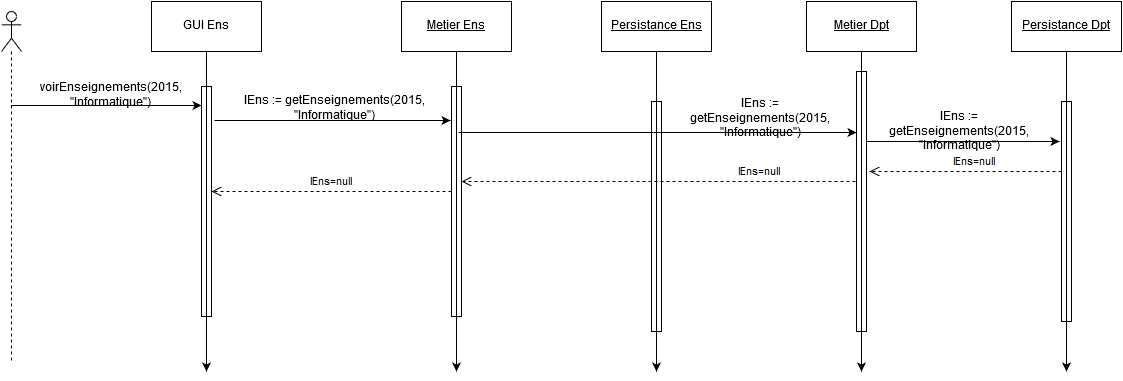

The diagram above was exported from draw.io. Its source (the exported page's mxGraphModel, read from the mxfile embedded in the PNG):
<mxGraphModel dx="1503" dy="789" grid="1" gridSize="10" guides="1" tooltips="1" connect="1" arrows="1" fold="1" page="1" pageScale="1" pageWidth="826" pageHeight="1169" math="0" shadow="0">
  <root>
    <mxCell id="0" />
    <mxCell id="1" parent="0" />
    <mxCell id="26a53335b4560f2-53" value="" style="html=1;points=[];perimeter=orthogonalPerimeter;align=left;" vertex="1" parent="1">
      <mxGeometry x="-530" y="185" width="10" height="230" as="geometry" />
    </mxCell>
    <mxCell id="26a53335b4560f2-52" value="" style="html=1;points=[];perimeter=orthogonalPerimeter;align=left;" vertex="1" parent="1">
      <mxGeometry x="-280" y="185" width="10" height="230" as="geometry" />
    </mxCell>
    <mxCell id="26a53335b4560f2-1" value="GUI Ens&lt;br&gt;" style="html=1;" vertex="1" parent="1">
      <mxGeometry x="-580" y="100" width="110" height="50" as="geometry" />
    </mxCell>
    <mxCell id="26a53335b4560f2-2" value="&lt;u&gt;Metier Ens&lt;br&gt;&lt;/u&gt;" style="html=1;" vertex="1" parent="1">
      <mxGeometry x="-330" y="100" width="110" height="50" as="geometry" />
    </mxCell>
    <mxCell id="26a53335b4560f2-3" value="&lt;u&gt;Persistance Ens&lt;br&gt;&lt;/u&gt;" style="html=1;" vertex="1" parent="1">
      <mxGeometry x="-130" y="100" width="110" height="50" as="geometry" />
    </mxCell>
    <mxCell id="26a53335b4560f2-5" style="edgeStyle=orthogonalEdgeStyle;rounded=0;html=1;exitX=0.5;exitY=1;jettySize=auto;orthogonalLoop=1;" edge="1" parent="1" source="26a53335b4560f2-1">
      <mxGeometry x="-525" y="150" as="geometry">
        <mxPoint x="-525" y="470" as="targetPoint" />
        <Array as="points">
          <mxPoint x="-525" y="450" />
          <mxPoint x="-525" y="450" />
        </Array>
        <mxPoint x="-525" y="150" as="sourcePoint" />
      </mxGeometry>
    </mxCell>
    <mxCell id="26a53335b4560f2-7" value="" style="html=1;points=[];perimeter=orthogonalPerimeter;align=left;" vertex="1" parent="1">
      <mxGeometry x="-80" y="200" width="10" height="230" as="geometry" />
    </mxCell>
    <mxCell id="26a53335b4560f2-8" style="edgeStyle=orthogonalEdgeStyle;rounded=0;html=1;exitX=0.5;exitY=1;jettySize=auto;orthogonalLoop=1;" edge="1" parent="1" source="26a53335b4560f2-3">
      <mxGeometry x="-75" y="150" as="geometry">
        <mxPoint x="-75" y="470" as="targetPoint" />
        <Array as="points" />
        <mxPoint x="-75" y="150" as="sourcePoint" />
      </mxGeometry>
    </mxCell>
    <mxCell id="26a53335b4560f2-9" value="" style="shape=umlLifeline;participant=umlActor;perimeter=lifelinePerimeter;whiteSpace=wrap;html=1;container=1;collapsible=0;recursiveResize=0;verticalAlign=top;spacingTop=36;labelBackgroundColor=#ffffff;outlineConnect=0;align=left;" vertex="1" parent="1">
      <mxGeometry x="-730" y="110" width="20" height="350" as="geometry" />
    </mxCell>
    <mxCell id="26a53335b4560f2-17" value="&lt;u&gt;Metier Dpt&lt;br&gt;&lt;/u&gt;" style="html=1;" vertex="1" parent="1">
      <mxGeometry x="75" y="100" width="110" height="50" as="geometry" />
    </mxCell>
    <mxCell id="26a53335b4560f2-18" value="" style="html=1;points=[];perimeter=orthogonalPerimeter;align=left;" vertex="1" parent="1">
      <mxGeometry x="125" y="170" width="10" height="260" as="geometry" />
    </mxCell>
    <mxCell id="26a53335b4560f2-19" style="edgeStyle=orthogonalEdgeStyle;rounded=0;html=1;exitX=0.5;exitY=1;jettySize=auto;orthogonalLoop=1;" edge="1" parent="1" source="26a53335b4560f2-17">
      <mxGeometry x="130" y="150" as="geometry">
        <mxPoint x="130" y="470" as="targetPoint" />
        <mxPoint x="130" y="150" as="sourcePoint" />
      </mxGeometry>
    </mxCell>
    <mxCell id="26a53335b4560f2-20" value="&lt;u&gt;Persistance Dpt&lt;/u&gt;" style="html=1;" vertex="1" parent="1">
      <mxGeometry x="280" y="100" width="110" height="50" as="geometry" />
    </mxCell>
    <mxCell id="26a53335b4560f2-21" value="" style="html=1;points=[];perimeter=orthogonalPerimeter;align=left;" vertex="1" parent="1">
      <mxGeometry x="330" y="200" width="10" height="220" as="geometry" />
    </mxCell>
    <mxCell id="26a53335b4560f2-22" style="edgeStyle=orthogonalEdgeStyle;rounded=0;html=1;exitX=0.5;exitY=1;jettySize=auto;orthogonalLoop=1;" edge="1" parent="1" source="26a53335b4560f2-20">
      <mxGeometry x="335" y="150" as="geometry">
        <mxPoint x="335" y="470" as="targetPoint" />
        <Array as="points" />
        <mxPoint x="335" y="150" as="sourcePoint" />
      </mxGeometry>
    </mxCell>
    <mxCell id="26a53335b4560f2-36" style="edgeStyle=orthogonalEdgeStyle;rounded=0;html=1;exitX=0.5;exitY=1;jettySize=auto;orthogonalLoop=1;" edge="1" parent="1" source="26a53335b4560f2-2">
      <mxGeometry x="-275" y="150" as="geometry">
        <mxPoint x="-275" y="470" as="targetPoint" />
      </mxGeometry>
    </mxCell>
    <mxCell id="26a53335b4560f2-40" style="edgeStyle=orthogonalEdgeStyle;rounded=0;html=1;exitX=0.5;exitY=1;entryX=0.5;entryY=1;jettySize=auto;orthogonalLoop=1;" edge="1" parent="1">
      <mxGeometry x="-627" y="320" as="geometry">
        <mxPoint x="-621" y="314" as="sourcePoint" />
        <mxPoint x="-621" y="314" as="targetPoint" />
      </mxGeometry>
    </mxCell>
    <mxCell id="26a53335b4560f2-41" value="voirEnseignements(2015, &quot;Informatique&quot;)" style="text;html=1;strokeColor=none;fillColor=none;align=center;verticalAlign=middle;whiteSpace=wrap;" vertex="1" parent="1">
      <mxGeometry x="-641" y="184" width="40" height="20" as="geometry" />
    </mxCell>
    <mxCell id="26a53335b4560f2-42" value="" style="endArrow=classic;html=1;" edge="1" parent="1">
      <mxGeometry x="-517" y="221" width="50" height="50" as="geometry">
        <mxPoint x="-517" y="219" as="sourcePoint" />
        <mxPoint x="-281" y="219" as="targetPoint" />
      </mxGeometry>
    </mxCell>
    <mxCell id="26a53335b4560f2-43" value="lEns := getEnseignements(2015, &quot;Informatique&quot;)" style="text;html=1;strokeColor=none;fillColor=none;align=center;verticalAlign=middle;whiteSpace=wrap;" vertex="1" parent="1">
      <mxGeometry x="-507" y="197" width="220" height="20" as="geometry" />
    </mxCell>
    <mxCell id="26a53335b4560f2-44" value="" style="endArrow=classic;html=1;" edge="1" parent="1">
      <mxGeometry x="-273" y="229" width="50" height="50" as="geometry">
        <mxPoint x="-273" y="231" as="sourcePoint" />
        <mxPoint x="125" y="231" as="targetPoint" />
      </mxGeometry>
    </mxCell>
    <mxCell id="26a53335b4560f2-45" value="lEns := getEnseignements(2015, &quot;Informatique&quot;)" style="text;html=1;strokeColor=none;fillColor=none;align=center;verticalAlign=middle;whiteSpace=wrap;" vertex="1" parent="1">
      <mxGeometry x="-61" y="207" width="180" height="20" as="geometry" />
    </mxCell>
    <mxCell id="26a53335b4560f2-46" value="lEns=null" style="html=1;verticalAlign=bottom;endArrow=open;dashed=1;endSize=8;" edge="1" parent="1">
      <mxGeometry x="-475" y="290" as="geometry">
        <mxPoint x="-280" y="290" as="sourcePoint" />
        <mxPoint x="-520" y="290" as="targetPoint" />
      </mxGeometry>
    </mxCell>
    <mxCell id="26a53335b4560f2-47" value="" style="endArrow=classic;html=1;" edge="1" parent="1">
      <mxGeometry x="-720" y="204" width="50" height="50" as="geometry">
        <mxPoint x="-720.5" y="204" as="sourcePoint" />
        <mxPoint x="-530" y="204" as="targetPoint" />
      </mxGeometry>
    </mxCell>
    <mxCell id="26a53335b4560f2-48" value="lEns=null" style="html=1;verticalAlign=bottom;endArrow=open;dashed=1;endSize=8;entryX=1.2;entryY=0.417;entryPerimeter=0;" edge="1" parent="1">
      <mxGeometry x="-2" y="-90" as="geometry">
        <mxPoint x="124" y="280" as="sourcePoint" />
        <mxPoint x="-270" y="280" as="targetPoint" />
        <Array as="points" />
        <mxPoint x="101" as="offset" />
      </mxGeometry>
    </mxCell>
    <mxCell id="26a53335b4560f2-49" value="" style="endArrow=classic;html=1;" edge="1" parent="1">
      <mxGeometry x="135" y="240" width="50" height="50" as="geometry">
        <mxPoint x="135" y="240" as="sourcePoint" />
        <mxPoint x="328" y="240" as="targetPoint" />
      </mxGeometry>
    </mxCell>
    <mxCell id="26a53335b4560f2-50" value="lEns := getEnseignements(2015, &quot;Informatique&quot;)" style="text;html=1;strokeColor=none;fillColor=none;align=center;verticalAlign=middle;whiteSpace=wrap;" vertex="1" parent="1">
      <mxGeometry x="138" y="220" width="180" height="20" as="geometry" />
    </mxCell>
    <mxCell id="26a53335b4560f2-51" value="lEns=null" style="html=1;verticalAlign=bottom;endArrow=open;dashed=1;endSize=8;" edge="1" parent="1">
      <mxGeometry x="413" y="-34" as="geometry">
        <mxPoint x="330" y="270" as="sourcePoint" />
        <mxPoint x="138" y="270" as="targetPoint" />
        <Array as="points">
          <mxPoint x="183" y="270" />
        </Array>
        <mxPoint x="9" as="offset" />
      </mxGeometry>
    </mxCell>
  </root>
</mxGraphModel>